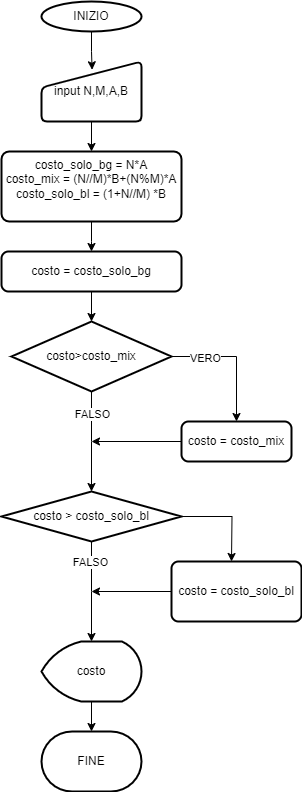

The diagram above was exported from draw.io. Its source (the exported page's mxGraphModel, read from the mxfile embedded in the PNG):
<mxGraphModel dx="731" dy="1013" grid="1" gridSize="10" guides="1" tooltips="1" connect="1" arrows="1" fold="1" page="1" pageScale="1" pageWidth="827" pageHeight="1169" math="0" shadow="0">
  <root>
    <mxCell id="0" />
    <mxCell id="1" parent="0" />
    <mxCell id="rR8ssWepYd1aC6eOdUJ1-1" value="INIZIO" style="strokeWidth=2;html=1;shape=mxgraph.flowchart.start_1;whiteSpace=wrap;" parent="1" vertex="1">
      <mxGeometry x="340" y="20" width="100" height="30" as="geometry" />
    </mxCell>
    <mxCell id="rR8ssWepYd1aC6eOdUJ1-8" value="" style="edgeStyle=orthogonalEdgeStyle;rounded=0;orthogonalLoop=1;jettySize=auto;html=1;" parent="1" source="rR8ssWepYd1aC6eOdUJ1-2" target="rR8ssWepYd1aC6eOdUJ1-7" edge="1">
      <mxGeometry relative="1" as="geometry" />
    </mxCell>
    <mxCell id="rR8ssWepYd1aC6eOdUJ1-2" value="input N,M,A,B" style="html=1;strokeWidth=2;shape=manualInput;whiteSpace=wrap;rounded=1;size=26;arcSize=11;" parent="1" vertex="1">
      <mxGeometry x="340" y="80" width="100" height="60" as="geometry" />
    </mxCell>
    <mxCell id="rR8ssWepYd1aC6eOdUJ1-5" style="edgeStyle=orthogonalEdgeStyle;rounded=0;orthogonalLoop=1;jettySize=auto;html=1;entryX=0.506;entryY=0.138;entryDx=0;entryDy=0;entryPerimeter=0;" parent="1" source="rR8ssWepYd1aC6eOdUJ1-1" target="rR8ssWepYd1aC6eOdUJ1-2" edge="1">
      <mxGeometry relative="1" as="geometry" />
    </mxCell>
    <mxCell id="rR8ssWepYd1aC6eOdUJ1-9" style="edgeStyle=orthogonalEdgeStyle;rounded=0;orthogonalLoop=1;jettySize=auto;html=1;" parent="1" source="rR8ssWepYd1aC6eOdUJ1-7" edge="1">
      <mxGeometry relative="1" as="geometry">
        <mxPoint x="390" y="270" as="targetPoint" />
      </mxGeometry>
    </mxCell>
    <mxCell id="rR8ssWepYd1aC6eOdUJ1-7" value="costo_solo_bg = N*A&lt;div&gt;costo_mix = (N//M)*B+(N%M)*A&lt;/div&gt;&lt;div&gt;costo_solo_bl = (1+N//M) *B&lt;/div&gt;&lt;div&gt;&lt;br&gt;&lt;/div&gt;" style="whiteSpace=wrap;html=1;strokeWidth=2;rounded=1;arcSize=11;" parent="1" vertex="1">
      <mxGeometry x="300" y="170" width="180" height="70" as="geometry" />
    </mxCell>
    <mxCell id="rR8ssWepYd1aC6eOdUJ1-10" value="costo = costo_solo_bg" style="rounded=1;whiteSpace=wrap;html=1;absoluteArcSize=1;arcSize=14;strokeWidth=2;" parent="1" vertex="1">
      <mxGeometry x="300" y="270" width="180" height="40" as="geometry" />
    </mxCell>
    <mxCell id="rR8ssWepYd1aC6eOdUJ1-13" style="edgeStyle=orthogonalEdgeStyle;rounded=0;orthogonalLoop=1;jettySize=auto;html=1;entryX=0.5;entryY=0;entryDx=0;entryDy=0;" parent="1" source="rR8ssWepYd1aC6eOdUJ1-11" edge="1" target="rR8ssWepYd1aC6eOdUJ1-14">
      <mxGeometry relative="1" as="geometry">
        <mxPoint x="530" y="420" as="targetPoint" />
      </mxGeometry>
    </mxCell>
    <mxCell id="rR8ssWepYd1aC6eOdUJ1-25" value="VERO" style="edgeLabel;html=1;align=center;verticalAlign=middle;resizable=0;points=[];" parent="rR8ssWepYd1aC6eOdUJ1-13" connectable="0" vertex="1">
      <mxGeometry x="-0.4988" y="-1" relative="1" as="geometry">
        <mxPoint as="offset" />
      </mxGeometry>
    </mxCell>
    <mxCell id="rR8ssWepYd1aC6eOdUJ1-15" style="edgeStyle=orthogonalEdgeStyle;rounded=0;orthogonalLoop=1;jettySize=auto;html=1;" parent="1" source="rR8ssWepYd1aC6eOdUJ1-11" edge="1">
      <mxGeometry relative="1" as="geometry">
        <mxPoint x="390" y="510" as="targetPoint" />
      </mxGeometry>
    </mxCell>
    <mxCell id="rR8ssWepYd1aC6eOdUJ1-26" value="FALSO" style="edgeLabel;html=1;align=center;verticalAlign=middle;resizable=0;points=[];" parent="rR8ssWepYd1aC6eOdUJ1-15" connectable="0" vertex="1">
      <mxGeometry x="-0.5563" relative="1" as="geometry">
        <mxPoint as="offset" />
      </mxGeometry>
    </mxCell>
    <mxCell id="rR8ssWepYd1aC6eOdUJ1-11" value="costo&amp;gt;costo_mix" style="strokeWidth=2;html=1;shape=mxgraph.flowchart.decision;whiteSpace=wrap;" parent="1" vertex="1">
      <mxGeometry x="310" y="340" width="160" height="70" as="geometry" />
    </mxCell>
    <mxCell id="rR8ssWepYd1aC6eOdUJ1-12" style="edgeStyle=orthogonalEdgeStyle;rounded=0;orthogonalLoop=1;jettySize=auto;html=1;entryX=0.5;entryY=0;entryDx=0;entryDy=0;entryPerimeter=0;" parent="1" source="rR8ssWepYd1aC6eOdUJ1-10" target="rR8ssWepYd1aC6eOdUJ1-11" edge="1">
      <mxGeometry relative="1" as="geometry" />
    </mxCell>
    <mxCell id="rR8ssWepYd1aC6eOdUJ1-16" style="edgeStyle=orthogonalEdgeStyle;rounded=0;orthogonalLoop=1;jettySize=auto;html=1;" parent="1" source="rR8ssWepYd1aC6eOdUJ1-14" edge="1">
      <mxGeometry relative="1" as="geometry">
        <mxPoint x="390" y="460" as="targetPoint" />
      </mxGeometry>
    </mxCell>
    <mxCell id="rR8ssWepYd1aC6eOdUJ1-14" value="costo = costo_mix" style="rounded=1;whiteSpace=wrap;html=1;absoluteArcSize=1;arcSize=14;strokeWidth=2;" parent="1" vertex="1">
      <mxGeometry x="480" y="440" width="110" height="40" as="geometry" />
    </mxCell>
    <mxCell id="rR8ssWepYd1aC6eOdUJ1-20" style="edgeStyle=orthogonalEdgeStyle;rounded=0;orthogonalLoop=1;jettySize=auto;html=1;" parent="1" source="rR8ssWepYd1aC6eOdUJ1-17" edge="1">
      <mxGeometry relative="1" as="geometry">
        <mxPoint x="390" y="660" as="targetPoint" />
      </mxGeometry>
    </mxCell>
    <mxCell id="rR8ssWepYd1aC6eOdUJ1-28" value="FALSO" style="edgeLabel;html=1;align=center;verticalAlign=middle;resizable=0;points=[];" parent="rR8ssWepYd1aC6eOdUJ1-20" connectable="0" vertex="1">
      <mxGeometry x="-0.6075" y="-2" relative="1" as="geometry">
        <mxPoint as="offset" />
      </mxGeometry>
    </mxCell>
    <mxCell id="gYdFn96dN1gOBL40UWWi-2" style="edgeStyle=orthogonalEdgeStyle;rounded=0;orthogonalLoop=1;jettySize=auto;html=1;" edge="1" parent="1" source="rR8ssWepYd1aC6eOdUJ1-17">
      <mxGeometry relative="1" as="geometry">
        <mxPoint x="530" y="580" as="targetPoint" />
      </mxGeometry>
    </mxCell>
    <mxCell id="rR8ssWepYd1aC6eOdUJ1-17" value="costo &amp;gt; costo_solo_bl" style="strokeWidth=2;html=1;shape=mxgraph.flowchart.decision;whiteSpace=wrap;" parent="1" vertex="1">
      <mxGeometry x="300" y="510" width="180" height="50" as="geometry" />
    </mxCell>
    <mxCell id="rR8ssWepYd1aC6eOdUJ1-21" style="edgeStyle=orthogonalEdgeStyle;rounded=0;orthogonalLoop=1;jettySize=auto;html=1;" parent="1" source="rR8ssWepYd1aC6eOdUJ1-19" edge="1">
      <mxGeometry relative="1" as="geometry">
        <mxPoint x="390" y="610" as="targetPoint" />
      </mxGeometry>
    </mxCell>
    <mxCell id="rR8ssWepYd1aC6eOdUJ1-19" value="costo = costo_solo_bl" style="rounded=1;whiteSpace=wrap;html=1;absoluteArcSize=1;arcSize=14;strokeWidth=2;" parent="1" vertex="1">
      <mxGeometry x="470" y="580" width="130" height="60" as="geometry" />
    </mxCell>
    <mxCell id="rR8ssWepYd1aC6eOdUJ1-22" value="costo" style="strokeWidth=2;html=1;shape=mxgraph.flowchart.display;whiteSpace=wrap;" parent="1" vertex="1">
      <mxGeometry x="340" y="660" width="100" height="60" as="geometry" />
    </mxCell>
    <mxCell id="rR8ssWepYd1aC6eOdUJ1-23" value="FINE" style="strokeWidth=2;html=1;shape=mxgraph.flowchart.terminator;whiteSpace=wrap;" parent="1" vertex="1">
      <mxGeometry x="340" y="750" width="100" height="60" as="geometry" />
    </mxCell>
    <mxCell id="rR8ssWepYd1aC6eOdUJ1-24" style="edgeStyle=orthogonalEdgeStyle;rounded=0;orthogonalLoop=1;jettySize=auto;html=1;entryX=0.5;entryY=0;entryDx=0;entryDy=0;entryPerimeter=0;" parent="1" source="rR8ssWepYd1aC6eOdUJ1-22" target="rR8ssWepYd1aC6eOdUJ1-23" edge="1">
      <mxGeometry relative="1" as="geometry" />
    </mxCell>
  </root>
</mxGraphModel>